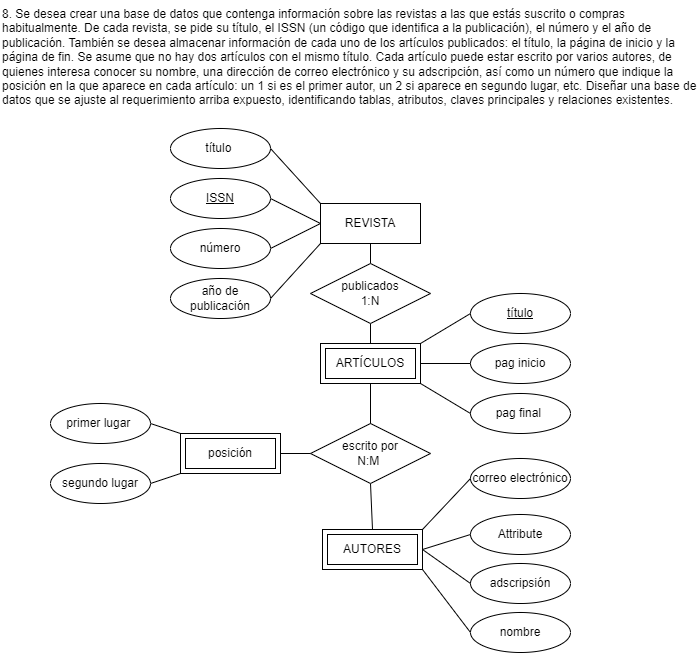

The diagram above was exported from draw.io. Its source (the exported page's mxGraphModel, read from the mxfile embedded in the PNG):
<mxGraphModel dx="662" dy="485" grid="1" gridSize="10" guides="1" tooltips="1" connect="1" arrows="1" fold="1" page="1" pageScale="1" pageWidth="850" pageHeight="1100" math="0" shadow="0">
  <root>
    <mxCell id="0" />
    <mxCell id="1" parent="0" />
    <mxCell id="2" value="8. Se desea crear una base de datos que contenga información sobre las revistas a las que estás suscrito o compras habitualmente. De cada revista, se pide su título, el ISSN (un código que identifica a la publicación), el número y el año de publicación. También se desea almacenar información de cada uno de los artículos publicados: el título, la página de inicio y la página de fin. Se asume que no hay dos artículos con el mismo título. Cada artículo puede estar escrito por varios autores, de quienes interesa conocer su nombre, una dirección de correo electrónico y su adscripción, así como un número que indique la posición en la que aparece en cada artículo: un 1 si es el primer autor, un 2 si aparece en segundo lugar, etc. Diseñar una base de datos que se ajuste al requerimiento arriba expuesto, identificando tablas, atributos, claves principales y relaciones existentes." style="text;whiteSpace=wrap;" parent="1" vertex="1">
      <mxGeometry x="75" y="40" width="700" height="130" as="geometry" />
    </mxCell>
    <mxCell id="3" style="edgeStyle=none;html=1;exitX=0;exitY=1;exitDx=0;exitDy=0;entryX=1;entryY=0.5;entryDx=0;entryDy=0;endArrow=none;endFill=0;" parent="1" source="8" target="12" edge="1">
      <mxGeometry relative="1" as="geometry" />
    </mxCell>
    <mxCell id="4" style="edgeStyle=none;html=1;exitX=0;exitY=0.5;exitDx=0;exitDy=0;entryX=1;entryY=0.5;entryDx=0;entryDy=0;endArrow=none;endFill=0;" parent="1" source="8" target="10" edge="1">
      <mxGeometry relative="1" as="geometry" />
    </mxCell>
    <mxCell id="5" style="edgeStyle=none;html=1;exitX=0;exitY=0.5;exitDx=0;exitDy=0;entryX=1;entryY=0.5;entryDx=0;entryDy=0;endArrow=none;endFill=0;" parent="1" source="8" target="11" edge="1">
      <mxGeometry relative="1" as="geometry" />
    </mxCell>
    <mxCell id="6" style="edgeStyle=none;html=1;exitX=0.5;exitY=1;exitDx=0;exitDy=0;entryX=0.5;entryY=0;entryDx=0;entryDy=0;endArrow=none;endFill=0;" parent="1" source="8" target="14" edge="1">
      <mxGeometry relative="1" as="geometry" />
    </mxCell>
    <mxCell id="7" style="edgeStyle=none;html=1;exitX=0;exitY=0;exitDx=0;exitDy=0;entryX=1;entryY=0.5;entryDx=0;entryDy=0;endArrow=none;endFill=0;" parent="1" source="8" target="9" edge="1">
      <mxGeometry relative="1" as="geometry" />
    </mxCell>
    <mxCell id="8" value="REVISTA" style="whiteSpace=wrap;html=1;align=center;" parent="1" vertex="1">
      <mxGeometry x="395" y="243" width="100" height="40" as="geometry" />
    </mxCell>
    <mxCell id="9" value="título&amp;nbsp;" style="ellipse;whiteSpace=wrap;html=1;align=center;" parent="1" vertex="1">
      <mxGeometry x="245" y="168" width="100" height="40" as="geometry" />
    </mxCell>
    <mxCell id="10" value="ISSN" style="ellipse;whiteSpace=wrap;html=1;align=center;fontStyle=4;" parent="1" vertex="1">
      <mxGeometry x="245" y="218" width="100" height="40" as="geometry" />
    </mxCell>
    <mxCell id="11" value="número" style="ellipse;whiteSpace=wrap;html=1;align=center;" parent="1" vertex="1">
      <mxGeometry x="245" y="268" width="100" height="40" as="geometry" />
    </mxCell>
    <mxCell id="12" value="año de publicación" style="ellipse;whiteSpace=wrap;html=1;align=center;" parent="1" vertex="1">
      <mxGeometry x="245" y="318" width="100" height="40" as="geometry" />
    </mxCell>
    <mxCell id="13" style="edgeStyle=none;html=1;exitX=0.5;exitY=1;exitDx=0;exitDy=0;entryX=0.5;entryY=0;entryDx=0;entryDy=0;endArrow=none;endFill=0;" parent="1" source="14" target="27" edge="1">
      <mxGeometry relative="1" as="geometry" />
    </mxCell>
    <mxCell id="14" value="publicados&lt;div&gt;1:N&lt;/div&gt;" style="shape=rhombus;perimeter=rhombusPerimeter;whiteSpace=wrap;html=1;align=center;" parent="1" vertex="1">
      <mxGeometry x="385" y="303" width="120" height="60" as="geometry" />
    </mxCell>
    <mxCell id="15" value="pag inicio" style="ellipse;whiteSpace=wrap;html=1;align=center;" parent="1" vertex="1">
      <mxGeometry x="545" y="383" width="100" height="40" as="geometry" />
    </mxCell>
    <mxCell id="16" value="pag final&amp;nbsp;" style="ellipse;whiteSpace=wrap;html=1;align=center;" parent="1" vertex="1">
      <mxGeometry x="545" y="433" width="100" height="40" as="geometry" />
    </mxCell>
    <mxCell id="17" value="título" style="ellipse;whiteSpace=wrap;html=1;align=center;fontStyle=4;" parent="1" vertex="1">
      <mxGeometry x="545" y="333" width="100" height="40" as="geometry" />
    </mxCell>
    <mxCell id="18" style="edgeStyle=none;html=1;exitX=0.5;exitY=1;exitDx=0;exitDy=0;entryX=0.5;entryY=0;entryDx=0;entryDy=0;endArrow=none;endFill=0;" parent="1" source="19" target="32" edge="1">
      <mxGeometry relative="1" as="geometry" />
    </mxCell>
    <mxCell id="19" value="escrito por&lt;div&gt;N:M&amp;nbsp;&lt;/div&gt;" style="shape=rhombus;perimeter=rhombusPerimeter;whiteSpace=wrap;html=1;align=center;" parent="1" vertex="1">
      <mxGeometry x="385" y="463" width="120" height="60" as="geometry" />
    </mxCell>
    <mxCell id="20" value="Attribute" style="ellipse;whiteSpace=wrap;html=1;align=center;" parent="1" vertex="1">
      <mxGeometry x="545" y="554" width="100" height="40" as="geometry" />
    </mxCell>
    <mxCell id="21" value="correo electrónico" style="ellipse;whiteSpace=wrap;html=1;align=center;" parent="1" vertex="1">
      <mxGeometry x="545" y="498" width="100" height="40" as="geometry" />
    </mxCell>
    <mxCell id="22" value="adscripsión" style="ellipse;whiteSpace=wrap;html=1;align=center;" parent="1" vertex="1">
      <mxGeometry x="545" y="603" width="100" height="40" as="geometry" />
    </mxCell>
    <mxCell id="23" style="edgeStyle=none;html=1;exitX=1;exitY=0;exitDx=0;exitDy=0;entryX=0;entryY=0.5;entryDx=0;entryDy=0;endArrow=none;endFill=0;" parent="1" source="27" target="17" edge="1">
      <mxGeometry relative="1" as="geometry" />
    </mxCell>
    <mxCell id="24" style="edgeStyle=none;html=1;exitX=1;exitY=0.5;exitDx=0;exitDy=0;entryX=0;entryY=0.5;entryDx=0;entryDy=0;endArrow=none;endFill=0;" parent="1" source="27" target="15" edge="1">
      <mxGeometry relative="1" as="geometry" />
    </mxCell>
    <mxCell id="25" style="edgeStyle=none;html=1;exitX=1;exitY=1;exitDx=0;exitDy=0;entryX=0;entryY=0.5;entryDx=0;entryDy=0;endArrow=none;endFill=0;" parent="1" source="27" target="16" edge="1">
      <mxGeometry relative="1" as="geometry" />
    </mxCell>
    <mxCell id="26" style="edgeStyle=none;html=1;exitX=0.5;exitY=1;exitDx=0;exitDy=0;entryX=0.5;entryY=0;entryDx=0;entryDy=0;endArrow=none;endFill=0;" parent="1" source="27" target="19" edge="1">
      <mxGeometry relative="1" as="geometry" />
    </mxCell>
    <mxCell id="27" value="ARTÍCULOS" style="shape=ext;margin=3;double=1;whiteSpace=wrap;html=1;align=center;" parent="1" vertex="1">
      <mxGeometry x="395" y="383" width="100" height="40" as="geometry" />
    </mxCell>
    <mxCell id="28" style="edgeStyle=none;html=1;exitX=1;exitY=0;exitDx=0;exitDy=0;entryX=0;entryY=0.5;entryDx=0;entryDy=0;endArrow=none;endFill=0;" parent="1" source="32" target="21" edge="1">
      <mxGeometry relative="1" as="geometry" />
    </mxCell>
    <mxCell id="29" style="edgeStyle=none;html=1;exitX=1;exitY=1;exitDx=0;exitDy=0;entryX=0;entryY=0.5;entryDx=0;entryDy=0;endArrow=none;endFill=0;" parent="1" source="32" target="33" edge="1">
      <mxGeometry relative="1" as="geometry" />
    </mxCell>
    <mxCell id="30" style="edgeStyle=none;html=1;exitX=1;exitY=0.5;exitDx=0;exitDy=0;entryX=0;entryY=0.5;entryDx=0;entryDy=0;endArrow=none;endFill=0;" parent="1" source="32" target="20" edge="1">
      <mxGeometry relative="1" as="geometry" />
    </mxCell>
    <mxCell id="31" style="edgeStyle=none;html=1;exitX=1;exitY=0.5;exitDx=0;exitDy=0;entryX=0;entryY=0.5;entryDx=0;entryDy=0;endArrow=none;endFill=0;" parent="1" source="32" target="22" edge="1">
      <mxGeometry relative="1" as="geometry" />
    </mxCell>
    <mxCell id="32" value="AUTORES" style="shape=ext;margin=3;double=1;whiteSpace=wrap;html=1;align=center;" parent="1" vertex="1">
      <mxGeometry x="397" y="569" width="100" height="40" as="geometry" />
    </mxCell>
    <mxCell id="33" value="nombre" style="ellipse;whiteSpace=wrap;html=1;align=center;" parent="1" vertex="1">
      <mxGeometry x="545" y="652" width="100" height="40" as="geometry" />
    </mxCell>
    <mxCell id="34" style="edgeStyle=none;html=1;exitX=1;exitY=0.5;exitDx=0;exitDy=0;entryX=0;entryY=0.5;entryDx=0;entryDy=0;endArrow=none;endFill=0;" parent="1" source="37" target="19" edge="1">
      <mxGeometry relative="1" as="geometry" />
    </mxCell>
    <mxCell id="35" style="edgeStyle=none;html=1;exitX=0;exitY=0;exitDx=0;exitDy=0;entryX=1;entryY=0.5;entryDx=0;entryDy=0;endArrow=none;endFill=0;" parent="1" source="37" target="38" edge="1">
      <mxGeometry relative="1" as="geometry" />
    </mxCell>
    <mxCell id="36" style="edgeStyle=none;html=1;exitX=0;exitY=1;exitDx=0;exitDy=0;entryX=1;entryY=0.5;entryDx=0;entryDy=0;endArrow=none;endFill=0;" parent="1" source="37" target="39" edge="1">
      <mxGeometry relative="1" as="geometry" />
    </mxCell>
    <mxCell id="37" value="posición" style="shape=ext;margin=3;double=1;whiteSpace=wrap;html=1;align=center;" parent="1" vertex="1">
      <mxGeometry x="255" y="473" width="100" height="40" as="geometry" />
    </mxCell>
    <mxCell id="38" value="primer lugar&amp;nbsp;" style="ellipse;whiteSpace=wrap;html=1;align=center;" parent="1" vertex="1">
      <mxGeometry x="125" y="443" width="100" height="40" as="geometry" />
    </mxCell>
    <mxCell id="39" value="segundo lugar" style="ellipse;whiteSpace=wrap;html=1;align=center;" parent="1" vertex="1">
      <mxGeometry x="125" y="503" width="100" height="40" as="geometry" />
    </mxCell>
  </root>
</mxGraphModel>